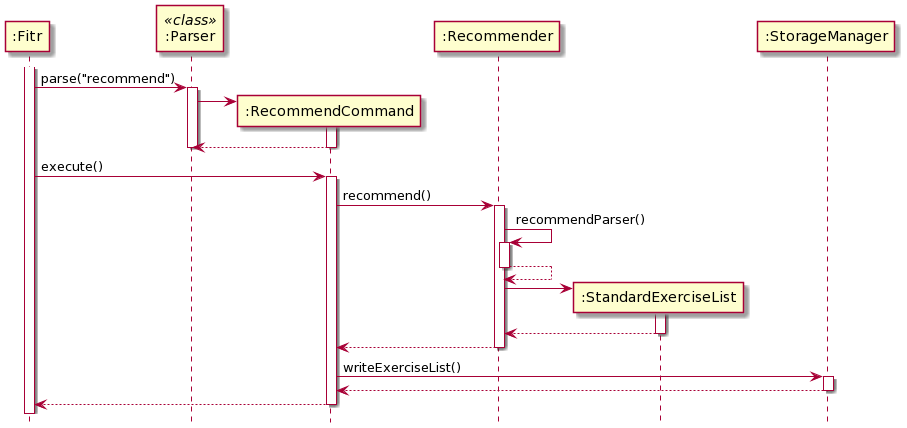

The diagram above was rendered by PlantUML. Its source (embedded in the PNG):
@startuml
participant ":Fitr" as fitr
participant ":Parser" as Parser << class >>
participant ":RecommendCommand" as RecommendCommand
participant ":Recommender" as Recommender


activate fitr
fitr -> Parser : parse("recommend")
activate Parser

create RecommendCommand
Parser-> RecommendCommand

activate RecommendCommand
return
deactivate Parser

fitr -> RecommendCommand : execute()
activate RecommendCommand

RecommendCommand -> Recommender: recommend()
activate Recommender
Recommender -> Recommender : recommendParser()
activate Recommender
return
create ":StandardExerciseList"
Recommender -> ":StandardExerciseList"
activate ":StandardExerciseList"
return
return
RecommendCommand -> ":StorageManager" : writeExerciseList()
activate ":StorageManager"
return

return
hide footbox
@enduml